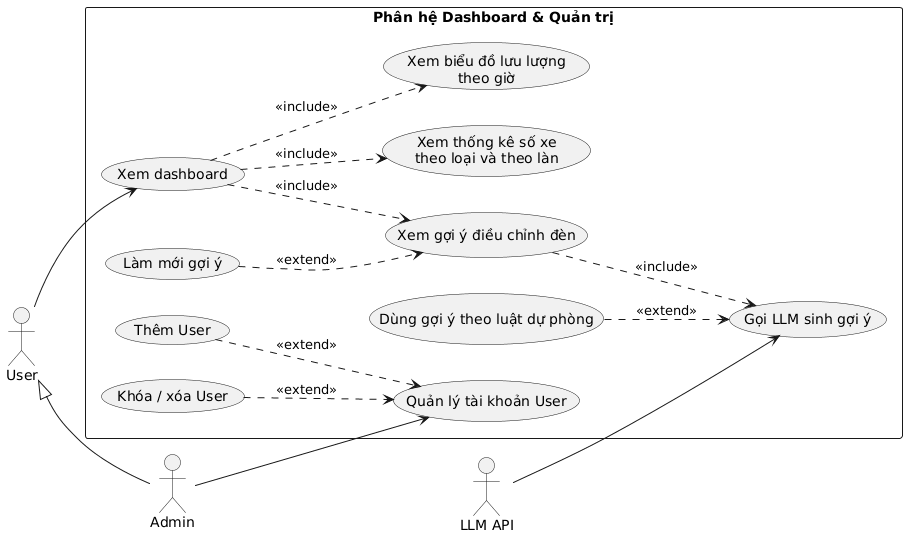

The diagram above was rendered by PlantUML. Its source (embedded in the PNG):
@startuml
left to right direction
skinparam packageStyle rectangle

actor "User" as User
actor "Admin" as Admin
actor "LLM API" as LLM

User <|-- Admin

rectangle "Phân hệ Dashboard & Quản trị" {
    usecase "Xem dashboard" as D
    usecase "Xem thống kê số xe\ntheo loại và theo làn" as D1
    usecase "Xem biểu đồ lưu lượng\ntheo giờ" as D2
    usecase "Xem gợi ý điều chỉnh đèn" as D3
    usecase "Làm mới gợi ý" as D4
    usecase "Gọi LLM sinh gợi ý" as D5
    usecase "Dùng gợi ý theo luật dự phòng" as D6

    usecase "Quản lý tài khoản User" as M
    usecase "Thêm User" as M1
    usecase "Khóa / xóa User" as M2
}

User --> D
Admin --> M

D ..> D1 : <<include>>
D ..> D2 : <<include>>
D ..> D3 : <<include>>
D4 ..> D3 : <<extend>>
D3 ..> D5 : <<include>>
D6 ..> D5 : <<extend>>
M1 ..> M : <<extend>>
M2 ..> M : <<extend>>

LLM --> D5
@enduml